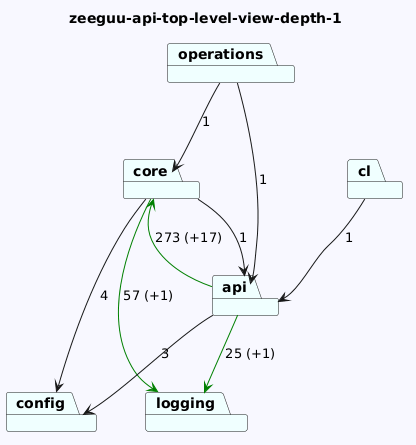

The diagram above was rendered by PlantUML. Its source (embedded in the PNG):
@startuml
skinparam backgroundColor GhostWhite
title zeeguu-api-top-level-view-depth-1
package "core" #Azure
package "config" #Azure
package "operations" #Azure
package "api" #Azure
package "logging" #Azure
package "cl" #Azure
"core"-->"logging" #Green : 57 (+1)
"core"-->"config"  : 4
"core"-->"api"  : 1

"operations"-->"api"  : 1
"operations"-->"core"  : 1
"api"-->"logging" #Green : 25 (+1)
"api"-->"config"  : 3
"api"-->"core" #Green : 273 (+17)

"cl"-->"api"  : 1
@enduml